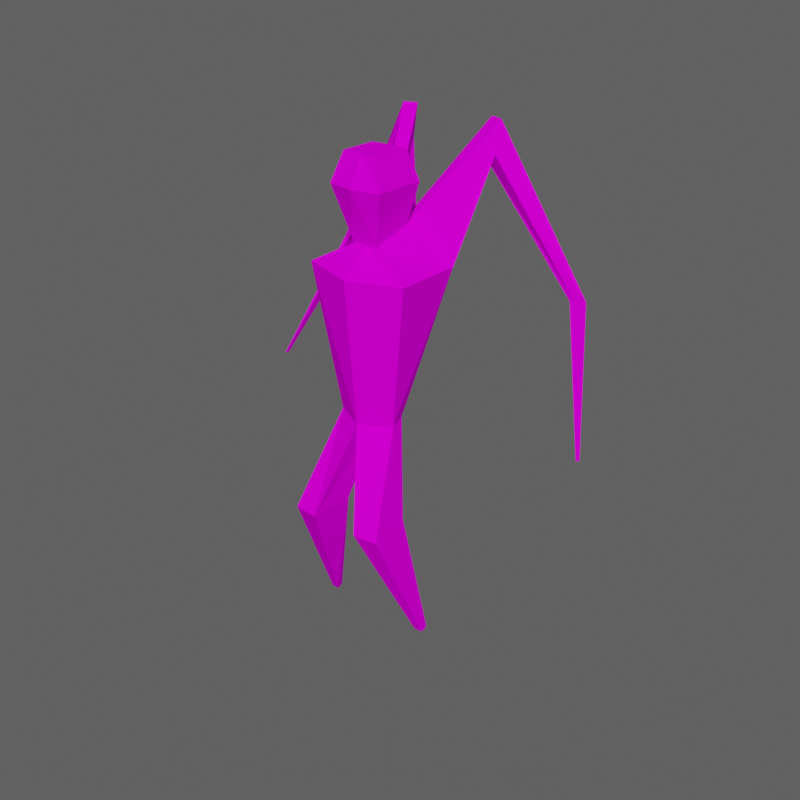 # Source: spearleg.blend  (saved by Blender 2.91.10; exported with 4.5.12 LTS)
import bpy
from mathutils import Matrix  # noqa: F401  (used for matrix-valued properties, if any)

bpy.ops.wm.read_factory_settings(use_empty=True)
scene = bpy.context.scene
scene.name = 'Scene'

# ---- collections
col_collection = bpy.data.collections.new('Collection'); scene.collection.children.link(col_collection)

# ---- images (referenced by path relative to the original .blend; pixels are not part of the script)
import os
ASSET_DIR = os.environ.get("B2B_ASSET_DIR", "")  # directory of the original .blend (textures are referenced by path, not embedded)
HERE = os.path.dirname(os.path.abspath(__file__))  # packed textures are extracted next to this script under _unpacked/

def load_image(name, relpath, width, height, colorspace="sRGB"):
    """Load a texture the original file referenced (path relative to the .blend, or extracted next to this script)."""
    p = next((c for c in (os.path.join(HERE, relpath), os.path.join(ASSET_DIR, relpath)) if relpath and os.path.exists(c)), "")
    if p:
        img = bpy.data.images.load(p, check_existing=True)
        img.name = name
    else:  # same state as the original file: an image datablock whose file is absent (Cycles renders it pink)
        img = bpy.data.images.new(name, width, height)
        img.source = "FILE"
        img.filepath = "//" + (relpath or name)
    img.colorspace_settings.name = colorspace
    return img
img_tex_spearleg = load_image('tex_spearleg', 'tex_spearleg.png', 1024, 1024, 'sRGB')

# ---- materials (node trees are filled in below, after node groups)
mat_material = bpy.data.materials.new('Material')
mat_material.alpha_threshold = 0.0
mat_material.line_color = (0.0, 0.0, 0.0, 1.0)

# ---- material node trees
mat_material.use_nodes = True; mat_material.node_tree.nodes.clear()
_N = mat_material.node_tree.nodes; _L = mat_material.node_tree.links
n0 = _N.new('ShaderNodeOutputMaterial'); n0.name = 'Material Output'; n0.location = (422, 271)
n1 = _N.new('ShaderNodeUVMap'); n1.name = 'UV Map'; n1.location = (-444, 186)
n2 = _N.new('ShaderNodeTexImage'); n2.name = 'Image Texture'; n2.location = (-255, 217)
n2.image = img_tex_spearleg
n3 = _N.new('ShaderNodeBsdfPrincipled'); n3.name = 'Principled BSDF'; n3.location = (86, 292)
n3.distribution = 'GGX'
n3.subsurface_method = 'BURLEY'
n3.inputs[2].default_value = 1.0
n3.inputs[3].default_value = 1.45
n3.inputs[13].default_value = 0.0
n3.inputs[20].default_value = 0.0
n3.inputs[27].default_value = (0.0, 0.0, 0.0, 1.0)
n3.inputs[28].default_value = 1.0
_L.new(n3.outputs[0], n0.inputs[0])
_L.new(n1.outputs[0], n2.inputs[0])
_L.new(n2.outputs[0], n3.inputs[0])
n0.is_active_output = True

# ---- world
world_world = bpy.data.worlds.new('World'); scene.world = world_world
world_world.use_nodes = True; world_world.node_tree.nodes.clear()
_N = world_world.node_tree.nodes; _L = world_world.node_tree.links
n0 = _N.new('ShaderNodeOutputWorld'); n0.name = 'World Output'; n0.location = (300, 300)
n1 = _N.new('ShaderNodeBackground'); n1.name = 'Background'; n1.location = (10, 300)
n1.inputs[0].default_value = (0.05088, 0.05088, 0.05088, 1.0)
n1.inputs[1].default_value = 1.9
_L.new(n1.outputs[0], n0.inputs[0])
n0.is_active_output = True
world_world.color = (0.05088, 0.05088, 0.05088)
world_world.use_sun_shadow = False
world_world.sun_shadow_jitter_overblur = 0.0

# ---- meshes
me_cube_001 = bpy.data.meshes.new('Cube.001')
me_cube_001.from_pydata([(-0.6393, -0.1294, -0.9173), (-1.103, -0.3936, 2.083), (-0.5655, 0.2127, -0.8462), (-1.03, 1.12, 2.026), (-0.2634, -0.13, 2.548), (-0.3317, 0.6419, 2.826), (-0.5702, -0.3857, 3.644), (-0.5702, 0.7016, 3.644), (-0.38, -0.2272, 4.227), (-0.38, 0.5431, 4.227), (-1.207, 2.069, 3.934), (-1.14, 2.313, 4.535), (-0.7981, 2.213, 3.934), (-0.8675, 2.41, 4.535), (-2.844, 2.423, 1.433), (-2.932, 2.726, 1.329), (-2.757, 2.421, 1.403), (-2.792, 2.722, 1.28), (-1.037, -1.121, -2.884), (-0.9502, -0.212, -2.82), (-0.5149, -1.171, -2.884), (-0.428, -0.2619, -2.82), (-1.248, 0.0381, -5.568), (-1.23, 0.22, -5.558), (-1.074, 0.02154, -5.568), (-1.109, 0.1885, -5.558), (-3.762, 1.391, -1.174), (-3.783, 1.462, -1.198), (-3.742, 1.39, -1.181), (-3.75, 1.462, -1.21), (0.6393, -0.1294, -0.9173), (1.103, -0.3936, 2.083), (0.5655, 0.2127, -0.8462), (1.03, 1.12, 2.026), (0.2634, -0.13, 2.548), (0.3317, 0.6419, 2.826), (0.0, 0.4658, -0.8881), (0.0, 1.373, 1.984), (0.0, -0.4477, -0.9523), (0.0, -0.7119, 2.048), (0.0, 0.5119, 2.525), (0.0, -0.1182, 2.548), (0.5702, -0.3857, 3.644), (0.5702, 0.7016, 3.644), (0.0, 0.7134, 3.644), (0.0, -0.4968, 3.644), (0.38, -0.2272, 4.227), (0.38, 0.5431, 4.227), (0.0, 0.555, 4.227), (0.0, -0.2154, 4.227), (1.207, 2.069, 3.934), (1.14, 2.313, 4.535), (0.7981, 2.213, 3.934), (0.8675, 2.41, 4.535), (2.844, 2.423, 1.433), (2.932, 2.726, 1.329), (2.757, 2.421, 1.403), (2.792, 2.722, 1.28), (1.037, -1.121, -2.884), (0.9502, -0.212, -2.82), (0.5149, -1.171, -2.884), (0.428, -0.2619, -2.82), (1.248, 0.0381, -5.568), (1.23, 0.22, -5.558), (1.074, 0.02154, -5.568), (1.109, 0.1885, -5.558), (3.762, 1.391, -1.174), (3.783, 1.462, -1.198), (3.742, 1.39, -1.181), (3.75, 1.462, -1.21), (0.0, -0.1594, 2.667), (-0.2968, -0.1579, 2.667), (-0.3577, 0.6484, 2.915), (0.0, 0.5339, 2.647), (0.2968, -0.1579, 2.667), (0.3577, 0.6484, 2.915)], [], [(0, 1, 3, 2), (38, 39, 1, 0), (3, 5, 11, 10), (3, 1, 4, 5), (1, 39, 41, 4), (2, 3, 37, 36), (44, 7, 9, 48), (72, 71, 6, 7), (71, 70, 45, 6), (73, 72, 7, 44), (48, 9, 8, 49), (7, 6, 8, 9), (6, 45, 49, 8), (13, 12, 16, 17), (37, 3, 10, 12), (40, 37, 12, 13), (5, 40, 13, 11), (15, 17, 29, 27), (12, 10, 14, 16), (11, 13, 17, 15), (10, 11, 15, 14), (0, 2, 19, 18), (18, 19, 23, 22), (20, 21, 36, 38), (0, 18, 20, 38), (36, 21, 19, 2), (22, 23, 25, 24), (19, 21, 25, 23), (20, 18, 22, 24), (21, 20, 24, 25), (28, 26, 27, 29), (14, 15, 27, 26), (17, 16, 28, 29), (16, 14, 26, 28), (30, 32, 33, 31), (38, 30, 31, 39), (33, 50, 51, 35), (33, 35, 34, 31), (31, 34, 41, 39), (32, 36, 37, 33), (44, 48, 47, 43), (75, 43, 42, 74), (74, 42, 45, 70), (73, 44, 43, 75), (48, 49, 46, 47), (43, 47, 46, 42), (42, 46, 49, 45), (53, 57, 56, 52), (37, 52, 50, 33), (40, 53, 52, 37), (35, 51, 53, 40), (55, 67, 69, 57), (52, 56, 54, 50), (51, 55, 57, 53), (50, 54, 55, 51), (30, 58, 59, 32), (58, 62, 63, 59), (60, 38, 36, 61), (30, 38, 60, 58), (36, 32, 59, 61), (62, 64, 65, 63), (59, 63, 65, 61), (60, 64, 62, 58), (61, 65, 64, 60), (68, 69, 67, 66), (54, 66, 67, 55), (57, 69, 68, 56), (56, 68, 66, 54), (40, 73, 75, 35), (34, 74, 70, 41), (35, 75, 74, 34), (40, 5, 72, 73), (4, 41, 70, 71), (5, 4, 71, 72)])
_uv = me_cube_001.uv_layers.new(name='UVMap')
_uv.uv.foreach_set('vector', [0.5045, 0.364, 0.5349, 0.1925, 0.4285, 0.1725, 0.482, 0.3523, 0.6457, 0.3748, 0.6452, 0.1545, 0.5625, 0.1545, 0.5968, 0.3749, 0.4285, 0.1725, 0.4796, 0.105, 0.3585, 0.0, 0.3707, 0.04389, 0.4285, 0.1725, 0.5349, 0.1925, 0.5336, 0.1312, 0.4796, 0.105, 0.5625, 0.1545, 0.6452, 0.1545, 0.6404, 0.123, 0.6213, 0.1229, 0.8669, 0.3542, 0.9022, 0.142, 0.8275, 0.1447, 0.8261, 0.3568, 0.4004, 0.7259, 0.4405, 0.7143, 0.4149, 0.6777, 0.3882, 0.6855, 0.4793, 0.1001, 0.5358, 0.1251, 0.5536, 0.07527, 0.4766, 0.06009, 0.619, 0.114, 0.6406, 0.114, 0.6423, 0.04013, 0.5999, 0.04104, 0.4207, 0.7965, 0.4405, 0.77, 0.4405, 0.7143, 0.4004, 0.7259, 0.5006, 0.006039, 0.4949, 0.01892, 0.5495, 0.02967, 0.5552, 0.01679, 0.4766, 0.06009, 0.5536, 0.07527, 0.5495, 0.02967, 0.4949, 0.01892, 0.5999, 0.04104, 0.6423, 0.04013, 0.6397, 9.727e-05, 0.6121, 0.0, 0.9435, 0.0, 0.9168, 0.03595, 0.951, 0.2676, 0.9498, 0.2764, 0.8275, 0.1447, 0.9022, 0.142, 0.9168, 0.0002418, 0.8873, 0.0, 0.2927, 0.884, 0.3604, 0.893, 0.3604, 0.7272, 0.3604, 0.683, 0.2878, 0.8522, 0.2927, 0.884, 0.3604, 0.683, 0.3476, 0.6777, 0.9605, 0.2783, 0.9498, 0.2764, 0.9172, 0.4706, 0.9198, 0.471, 1.0, 0.471, 0.9744, 0.484, 0.96, 0.7037, 0.9666, 0.7025, 0.9605, 0.009887, 0.9435, 0.0, 0.9498, 0.2764, 0.9605, 0.2783, 0.3707, 0.04389, 0.3585, 0.0, 0.2776, 0.258, 0.3012, 0.2527, 0.5045, 0.364, 0.482, 0.3523, 0.4926, 0.4965, 0.5552, 0.5162, 0.5552, 0.5162, 0.4926, 0.4965, 0.4394, 0.674, 0.4519, 0.6777, 0.1076, 0.8137, 0.1726, 0.7978, 0.2152, 0.6777, 0.1515, 0.6965, 0.5968, 0.3749, 0.5768, 0.5097, 0.6152, 0.5093, 0.6457, 0.3748, 0.8261, 0.3568, 0.8563, 0.4997, 0.8946, 0.4994, 0.8669, 0.3542, 0.4922, 0.691, 0.4922, 0.6777, 0.4832, 0.6793, 0.4795, 0.6912, 0.8946, 0.4994, 0.8563, 0.4997, 0.9079, 0.6988, 0.9168, 0.6987, 0.6152, 0.5093, 0.5768, 0.5097, 0.5552, 0.7145, 0.5679, 0.7143, 0.1726, 0.7978, 0.1076, 0.8137, 0.2042, 0.946, 0.2152, 0.9415, 0.5074, 0.6777, 0.5058, 0.6778, 0.5049, 0.6833, 0.5074, 0.6831, 0.3012, 0.2527, 0.2776, 0.258, 0.336, 0.4649, 0.3416, 0.4636, 0.46, 0.6777, 0.4405, 0.6871, 0.4554, 0.8494, 0.46, 0.8472, 0.9666, 0.7025, 0.96, 0.7037, 0.9984, 0.8896, 1.0, 0.8893, 0.227, 0.3137, 0.2045, 0.3255, 0.151, 0.5052, 0.2573, 0.4852, 0.6457, 0.3748, 0.6899, 0.3749, 0.7231, 0.1545, 0.6452, 0.1545, 0.151, 0.5052, 0.09313, 0.6338, 0.08088, 0.6777, 0.202, 0.5727, 0.151, 0.5052, 0.202, 0.5727, 0.2561, 0.5466, 0.2573, 0.4852, 0.7231, 0.1545, 0.6597, 0.1229, 0.6404, 0.123, 0.6452, 0.1545, 0.7842, 0.3544, 0.8261, 0.3568, 0.8275, 0.1447, 0.7515, 0.1424, 0.4004, 0.7259, 0.3882, 0.6855, 0.3615, 0.6933, 0.3604, 0.7377, 0.2017, 0.5776, 0.199, 0.6176, 0.2761, 0.6025, 0.2582, 0.5527, 0.6622, 0.114, 0.683, 0.04104, 0.6423, 0.04013, 0.6406, 0.114, 0.4207, 0.7965, 0.4004, 0.7259, 0.3604, 0.7377, 0.3902, 0.7846, 0.223, 0.6717, 0.2776, 0.6609, 0.2719, 0.6481, 0.2173, 0.6588, 0.199, 0.6176, 0.2173, 0.6588, 0.2719, 0.6481, 0.2761, 0.6025, 0.683, 0.04104, 0.6675, 0.0, 0.6397, 9.727e-05, 0.6423, 0.04013, 0.9425, 0.944, 0.9493, 0.6685, 0.9516, 0.6766, 0.9168, 0.9074, 0.8275, 0.1447, 0.7705, 0.0003161, 0.7403, 0.0007195, 0.7515, 0.1424, 0.2201, 0.6868, 0.2878, 0.8877, 0.2878, 0.8435, 0.2878, 0.6777, 0.2152, 0.7185, 0.275, 0.893, 0.2878, 0.8877, 0.2201, 0.6868, 0.96, 0.6667, 0.9255, 0.471, 0.923, 0.4715, 0.9493, 0.6685, 0.9917, 0.4291, 0.967, 0.1958, 0.9605, 0.1944, 0.9648, 0.4139, 0.96, 0.934, 0.96, 0.6667, 0.9493, 0.6685, 0.9425, 0.944, 0.09313, 0.6338, 0.02361, 0.425, 0.0, 0.4197, 0.08088, 0.6777, 0.227, 0.3137, 0.2776, 0.1615, 0.2151, 0.1812, 0.2045, 0.3255, 0.2776, 0.1615, 0.1743, 0.0, 0.1618, 0.003773, 0.2151, 0.1812, 0.0, 0.8101, 0.04387, 0.9272, 0.1076, 0.946, 0.06503, 0.826, 0.6899, 0.3749, 0.6457, 0.3748, 0.6901, 0.5093, 0.7278, 0.5097, 0.8261, 0.3568, 0.7842, 0.3544, 0.7556, 0.4998, 0.7937, 0.4998, 0.4922, 0.691, 0.5049, 0.691, 0.5014, 0.6792, 0.4924, 0.6777, 0.7556, 0.4998, 0.7368, 0.6992, 0.7456, 0.6992, 0.7937, 0.4998, 0.6901, 0.5093, 0.7243, 0.7143, 0.7368, 0.7145, 0.7278, 0.5097, 0.06503, 0.826, 0.1076, 0.6822, 0.09659, 0.6777, 0.0, 0.8101, 0.5096, 0.6835, 0.5096, 0.678, 0.5074, 0.6777, 0.5082, 0.6833, 0.02361, 0.425, 0.064, 0.2141, 0.05841, 0.2129, 0.0, 0.4197, 0.4795, 0.8494, 0.4795, 0.6799, 0.4749, 0.6777, 0.46, 0.84, 0.03138, 1.0, 0.01581, 0.0, 0.008377, 0.0, 0.0, 1.0, 0.4232, 0.8051, 0.4207, 0.7965, 0.3902, 0.7846, 0.3939, 0.7904, 0.6597, 0.1229, 0.6622, 0.114, 0.6406, 0.114, 0.6404, 0.123, 0.202, 0.5727, 0.2017, 0.5776, 0.2582, 0.5527, 0.2561, 0.5466, 0.4232, 0.8051, 0.4405, 0.7768, 0.4405, 0.77, 0.4207, 0.7965, 0.6213, 0.1229, 0.6404, 0.123, 0.6406, 0.114, 0.619, 0.114, 0.4796, 0.105, 0.5336, 0.1312, 0.5358, 0.1251, 0.4793, 0.1001])
me_cube_001.materials.append(mat_material)
me_cube_001.use_remesh_fix_poles = True
me_cube_001.use_remesh_preserve_attributes = False
me_cube_001.use_mirror_vertex_groups = False
me_cube_001.update()
arm_armature_001 = bpy.data.armatures.new('Armature.001')  # bones are not reproduced

# ---- objects
ob_cube = bpy.data.objects.new('Cube', me_cube_001)
ob_armature = bpy.data.objects.new('Armature', arm_armature_001)

# ---- transforms, parenting, visibility, modifiers, constraints
ob_cube.parent = ob_armature
ob_cube.matrix_parent_inverse = Matrix(((1.0, -0.0, 0.0, -0.0), (-0.0, 1.0, -0.0, 0.0), (0.0, -0.0, 0.3048, 0.2525), (-0.0, 0.0, -0.0, 1.0)))
ob_cube.location = (0.0, 0.0, 0.0)
ob_cube.lineart.crease_threshold = 0.0
_vg = ob_cube.vertex_groups.new(name='Torso')
_vg.add([0, 1, 2, 3, 4, 5, 30, 31, 32, 33, 34, 35, 36, 37, 38, 39, 41], 1.0, 'REPLACE')
_vg = ob_cube.vertex_groups.new(name='Head')
for _i, _w in zip([6, 7, 8, 9, 40, 42, 43, 44, 45, 46, 47, 48, 49, 70, 71, 72, 73, 74, 75], [0.9376, 0.7582, 0.9774, 0.9434, 0.9948, 0.9518, 0.8075, 0.9481, 0.9662, 0.9861, 0.9635, 0.9745, 0.9901, 0.8916, 0.8419, 0.4471, 0.9714, 0.8505, 0.4718]): _vg.add([_i], _w, 'REPLACE')
_vg = ob_cube.vertex_groups.new(name='RightWingBase')
for _i, _w in zip([10, 11, 12, 13], [0.0896, 0.4307, 0.8172, 0.5747]): _vg.add([_i], _w, 'REPLACE')
_vg = ob_cube.vertex_groups.new(name='RightWingMid')
_vg.add([14, 15, 16, 17], 1.0, 'REPLACE')
_vg = ob_cube.vertex_groups.new(name='RightWingPoint')
for _i, _w in zip([26, 27, 28, 29], [1.0, 1.0, 1.0, 1.0]): _vg.add([_i], _w, 'REPLACE')
_vg = ob_cube.vertex_groups.new(name='LeftWingBase')
for _i, _w in zip([50, 51, 52, 53], [0.05515, 0.4249, 0.8406, 0.5763]): _vg.add([_i], _w, 'REPLACE')
_vg = ob_cube.vertex_groups.new(name='LeftWingMid')
_vg.add([54, 55, 56, 57], 1.0, 'REPLACE')
_vg = ob_cube.vertex_groups.new(name='LeftWingPoint')
_vg.add([66, 67, 68, 69], 1.0, 'REPLACE')
_vg = ob_cube.vertex_groups.new(name='RightThigh')
for _i, _w in zip([18, 19, 20, 21], [0.4753, 0.1687, 0.5281, 0.8374]): _vg.add([_i], _w, 'REPLACE')
_vg = ob_cube.vertex_groups.new(name='RightCalf')
_vg.add([22, 23, 24, 25], 1.0, 'REPLACE')
_vg = ob_cube.vertex_groups.new(name='LeftThigh')
_vg.add([58, 59, 60, 61], 1.0, 'REPLACE')
_vg = ob_cube.vertex_groups.new(name='LeftCalf')
_vg.add([62, 63, 64, 65], 1.0, 'REPLACE')
_m = ob_cube.modifiers.new('Armature', 'ARMATURE')
_m.object = ob_armature
ob_armature.location = (-0.2017, -0.008857, -0.7337)
ob_armature.scale = (1.0, 1.0, 3.281)
ob_armature.lineart.crease_threshold = 0.0

# ---- collection membership
col_collection.objects.link(ob_cube)
col_collection.objects.link(ob_armature)

# ---- scene / render settings (as saved in the file)
scene.frame_start = 1; scene.frame_end = 250; scene.frame_set(97)
scene.render.engine = 'CYCLES'
scene.render.image_settings.color_mode = 'RGB'
scene.render.image_settings.color_depth = '16'
scene.render.image_settings.compression = 0
scene.render.resolution_x = 3000
scene.render.resolution_y = 3000
scene.render.use_border = True
scene.render.use_stamp_time = False
scene.render.use_stamp_date = False
scene.render.use_stamp_frame = False
scene.render.use_stamp_camera = False
scene.render.use_stamp_scene = False
scene.render.use_stamp_filename = False
scene.render.use_stamp_render_time = False
scene.cycles.use_denoising = False
scene.cycles.samples = 128
scene.cycles.sampling_pattern = 'TABULATED_SOBOL'
scene.cycles.use_adaptive_sampling = False
scene.cycles.use_light_tree = False
scene.view_settings.view_transform = 'Filmic'
bpy.context.view_layer.update()

# ---- added for rendering (the .blend has no active camera and no usable light): camera, sun
cam_auto = bpy.data.cameras.new('AutoCamera')
cam_auto.lens = 50.0
cam_auto.sensor_width = 36.0
cam_auto.clip_end = 1000.0
ob_auto_camera = bpy.data.objects.new('AutoCamera', cam_auto)
scene.collection.objects.link(ob_auto_camera)
ob_auto_camera.location = (12.368, -14.2525, 9.22179)
ob_auto_camera.rotation_euler = (1.09748, -7.21219e-08, 0.694738)
scene.camera = ob_auto_camera
light_auto_sun = bpy.data.lights.new('AutoSun', 'SUN')
light_auto_sun.energy = 3.0
light_auto_sun.angle = 0.0523599
ob_auto_sun = bpy.data.objects.new('AutoSun', light_auto_sun)
scene.collection.objects.link(ob_auto_sun)
ob_auto_sun.rotation_euler = (0.872665, 0.174533, 0.523599)
bpy.context.view_layer.update()

